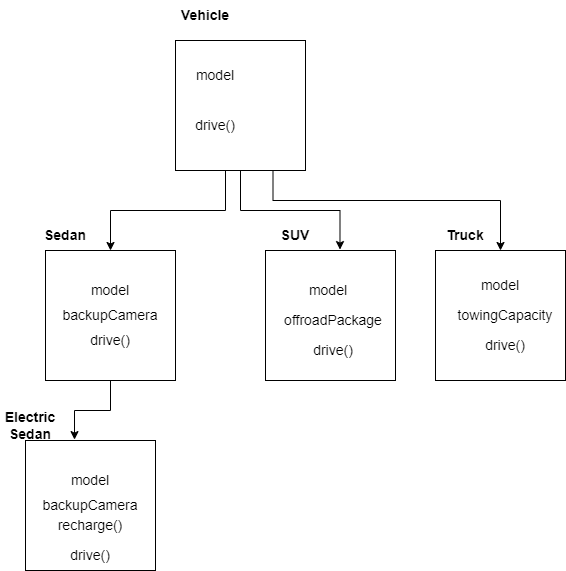

The diagram above was exported from draw.io. Its source (the exported page's mxGraphModel, read from the mxfile embedded in the PNG):
<mxGraphModel dx="1487" dy="677" grid="1" gridSize="10" guides="1" tooltips="1" connect="1" arrows="1" fold="1" page="1" pageScale="1" pageWidth="1100" pageHeight="850" math="0" shadow="0">
  <root>
    <mxCell id="0" />
    <mxCell id="1" parent="0" />
    <mxCell id="Z-_SKv6Ts0O6oxhsSZQG-6" style="edgeStyle=orthogonalEdgeStyle;rounded=0;orthogonalLoop=1;jettySize=auto;html=1;entryX=0.5;entryY=0;entryDx=0;entryDy=0;" edge="1" parent="1" source="Z-_SKv6Ts0O6oxhsSZQG-1" target="Z-_SKv6Ts0O6oxhsSZQG-4">
      <mxGeometry relative="1" as="geometry">
        <Array as="points">
          <mxPoint x="400" y="330" />
          <mxPoint x="285" y="330" />
        </Array>
      </mxGeometry>
    </mxCell>
    <mxCell id="Z-_SKv6Ts0O6oxhsSZQG-7" style="edgeStyle=orthogonalEdgeStyle;rounded=0;orthogonalLoop=1;jettySize=auto;html=1;entryX=0.573;entryY=-0.007;entryDx=0;entryDy=0;entryPerimeter=0;" edge="1" parent="1" source="Z-_SKv6Ts0O6oxhsSZQG-1" target="Z-_SKv6Ts0O6oxhsSZQG-3">
      <mxGeometry relative="1" as="geometry" />
    </mxCell>
    <mxCell id="Z-_SKv6Ts0O6oxhsSZQG-9" style="edgeStyle=orthogonalEdgeStyle;rounded=0;orthogonalLoop=1;jettySize=auto;html=1;exitX=0.75;exitY=1;exitDx=0;exitDy=0;entryX=0.5;entryY=0;entryDx=0;entryDy=0;" edge="1" parent="1" source="Z-_SKv6Ts0O6oxhsSZQG-1" target="Z-_SKv6Ts0O6oxhsSZQG-5">
      <mxGeometry relative="1" as="geometry">
        <Array as="points">
          <mxPoint x="448" y="320" />
          <mxPoint x="675" y="320" />
        </Array>
      </mxGeometry>
    </mxCell>
    <mxCell id="Z-_SKv6Ts0O6oxhsSZQG-1" value="" style="whiteSpace=wrap;html=1;aspect=fixed;" vertex="1" parent="1">
      <mxGeometry x="350" y="160" width="130" height="130" as="geometry" />
    </mxCell>
    <mxCell id="Z-_SKv6Ts0O6oxhsSZQG-2" value="&lt;font style=&quot;font-size: 14px&quot;&gt;&lt;b&gt;Vehicle&lt;/b&gt;&lt;/font&gt;" style="text;html=1;strokeColor=none;fillColor=none;align=center;verticalAlign=middle;whiteSpace=wrap;rounded=0;" vertex="1" parent="1">
      <mxGeometry x="350" y="120" width="60" height="30" as="geometry" />
    </mxCell>
    <mxCell id="Z-_SKv6Ts0O6oxhsSZQG-3" value="" style="whiteSpace=wrap;html=1;aspect=fixed;" vertex="1" parent="1">
      <mxGeometry x="440" y="370" width="130" height="130" as="geometry" />
    </mxCell>
    <mxCell id="Z-_SKv6Ts0O6oxhsSZQG-25" style="edgeStyle=orthogonalEdgeStyle;rounded=0;orthogonalLoop=1;jettySize=auto;html=1;fontSize=14;entryX=0.377;entryY=-0.007;entryDx=0;entryDy=0;entryPerimeter=0;" edge="1" parent="1" source="Z-_SKv6Ts0O6oxhsSZQG-4" target="Z-_SKv6Ts0O6oxhsSZQG-26">
      <mxGeometry relative="1" as="geometry">
        <mxPoint x="250" y="550" as="targetPoint" />
      </mxGeometry>
    </mxCell>
    <mxCell id="Z-_SKv6Ts0O6oxhsSZQG-4" value="" style="whiteSpace=wrap;html=1;aspect=fixed;" vertex="1" parent="1">
      <mxGeometry x="220" y="370" width="130" height="130" as="geometry" />
    </mxCell>
    <mxCell id="Z-_SKv6Ts0O6oxhsSZQG-5" value="" style="whiteSpace=wrap;html=1;aspect=fixed;" vertex="1" parent="1">
      <mxGeometry x="610" y="370" width="130" height="130" as="geometry" />
    </mxCell>
    <mxCell id="Z-_SKv6Ts0O6oxhsSZQG-10" value="&lt;font style=&quot;font-size: 14px&quot;&gt;&lt;b&gt;Sedan&lt;/b&gt;&lt;/font&gt;&lt;span style=&quot;color: rgba(0 , 0 , 0 , 0) ; font-family: monospace ; font-size: 0px&quot;&gt;%3CmxGraphModel%3E%3Croot%3E%3CmxCell%20id%3D%220%22%2F%3E%3CmxCell%20id%3D%221%22%20parent%3D%220%22%2F%3E%3CmxCell%20id%3D%222%22%20value%3D%22%26lt%3Bfont%20style%3D%26quot%3Bfont-size%3A%2014px%26quot%3B%26gt%3B%26lt%3Bb%26gt%3BVehicle%26lt%3B%2Fb%26gt%3B%26lt%3B%2Ffont%26gt%3B%22%20style%3D%22text%3Bhtml%3D1%3BstrokeColor%3Dnone%3BfillColor%3Dnone%3Balign%3Dcenter%3BverticalAlign%3Dmiddle%3BwhiteSpace%3Dwrap%3Brounded%3D0%3B%22%20vertex%3D%221%22%20parent%3D%221%22%3E%3CmxGeometry%20x%3D%22350%22%20y%3D%22120%22%20width%3D%2260%22%20height%3D%2230%22%20as%3D%22geometry%22%2F%3E%3C%2FmxCell%3E%3C%2Froot%3E%3C%2FmxGraphModel%3E&lt;/span&gt;" style="text;html=1;strokeColor=none;fillColor=none;align=center;verticalAlign=middle;whiteSpace=wrap;rounded=0;" vertex="1" parent="1">
      <mxGeometry x="210" y="340" width="60" height="30" as="geometry" />
    </mxCell>
    <mxCell id="Z-_SKv6Ts0O6oxhsSZQG-11" value="&lt;font style=&quot;font-size: 14px&quot;&gt;&lt;b&gt;SUV&lt;/b&gt;&lt;/font&gt;" style="text;html=1;strokeColor=none;fillColor=none;align=center;verticalAlign=middle;whiteSpace=wrap;rounded=0;" vertex="1" parent="1">
      <mxGeometry x="440" y="340" width="60" height="30" as="geometry" />
    </mxCell>
    <mxCell id="Z-_SKv6Ts0O6oxhsSZQG-13" value="&lt;font style=&quot;font-size: 14px&quot;&gt;&lt;b&gt;Truck&lt;/b&gt;&lt;/font&gt;" style="text;html=1;strokeColor=none;fillColor=none;align=center;verticalAlign=middle;whiteSpace=wrap;rounded=0;" vertex="1" parent="1">
      <mxGeometry x="610" y="340" width="60" height="30" as="geometry" />
    </mxCell>
    <mxCell id="Z-_SKv6Ts0O6oxhsSZQG-14" value="model" style="text;html=1;strokeColor=none;fillColor=none;align=center;verticalAlign=middle;whiteSpace=wrap;rounded=0;fontSize=14;" vertex="1" parent="1">
      <mxGeometry x="360" y="180" width="60" height="30" as="geometry" />
    </mxCell>
    <mxCell id="Z-_SKv6Ts0O6oxhsSZQG-15" value="drive()" style="text;html=1;strokeColor=none;fillColor=none;align=center;verticalAlign=middle;whiteSpace=wrap;rounded=0;fontSize=14;" vertex="1" parent="1">
      <mxGeometry x="360" y="230" width="60" height="30" as="geometry" />
    </mxCell>
    <mxCell id="Z-_SKv6Ts0O6oxhsSZQG-16" value="model" style="text;html=1;strokeColor=none;fillColor=none;align=center;verticalAlign=middle;whiteSpace=wrap;rounded=0;fontSize=14;" vertex="1" parent="1">
      <mxGeometry x="255" y="395" width="60" height="30" as="geometry" />
    </mxCell>
    <mxCell id="Z-_SKv6Ts0O6oxhsSZQG-17" value="drive()" style="text;html=1;strokeColor=none;fillColor=none;align=center;verticalAlign=middle;whiteSpace=wrap;rounded=0;fontSize=14;" vertex="1" parent="1">
      <mxGeometry x="255" y="445" width="60" height="30" as="geometry" />
    </mxCell>
    <mxCell id="Z-_SKv6Ts0O6oxhsSZQG-18" value="backupCamera" style="text;html=1;strokeColor=none;fillColor=none;align=center;verticalAlign=middle;whiteSpace=wrap;rounded=0;fontSize=14;" vertex="1" parent="1">
      <mxGeometry x="255" y="420" width="60" height="30" as="geometry" />
    </mxCell>
    <mxCell id="Z-_SKv6Ts0O6oxhsSZQG-19" value="model" style="text;html=1;strokeColor=none;fillColor=none;align=center;verticalAlign=middle;whiteSpace=wrap;rounded=0;fontSize=14;" vertex="1" parent="1">
      <mxGeometry x="645" y="390" width="60" height="30" as="geometry" />
    </mxCell>
    <mxCell id="Z-_SKv6Ts0O6oxhsSZQG-20" value="drive()" style="text;html=1;strokeColor=none;fillColor=none;align=center;verticalAlign=middle;whiteSpace=wrap;rounded=0;fontSize=14;" vertex="1" parent="1">
      <mxGeometry x="650" y="450" width="60" height="30" as="geometry" />
    </mxCell>
    <mxCell id="Z-_SKv6Ts0O6oxhsSZQG-21" value="towingCapacity" style="text;html=1;strokeColor=none;fillColor=none;align=center;verticalAlign=middle;whiteSpace=wrap;rounded=0;fontSize=14;" vertex="1" parent="1">
      <mxGeometry x="650" y="420" width="60" height="30" as="geometry" />
    </mxCell>
    <mxCell id="Z-_SKv6Ts0O6oxhsSZQG-22" value="model" style="text;html=1;strokeColor=none;fillColor=none;align=center;verticalAlign=middle;whiteSpace=wrap;rounded=0;fontSize=14;" vertex="1" parent="1">
      <mxGeometry x="472.5" y="395" width="60" height="30" as="geometry" />
    </mxCell>
    <mxCell id="Z-_SKv6Ts0O6oxhsSZQG-23" value="drive()" style="text;html=1;strokeColor=none;fillColor=none;align=center;verticalAlign=middle;whiteSpace=wrap;rounded=0;fontSize=14;" vertex="1" parent="1">
      <mxGeometry x="477.5" y="455" width="60" height="30" as="geometry" />
    </mxCell>
    <mxCell id="Z-_SKv6Ts0O6oxhsSZQG-24" value="offroadPackage" style="text;html=1;strokeColor=none;fillColor=none;align=center;verticalAlign=middle;whiteSpace=wrap;rounded=0;fontSize=14;" vertex="1" parent="1">
      <mxGeometry x="477.5" y="425" width="60" height="30" as="geometry" />
    </mxCell>
    <mxCell id="Z-_SKv6Ts0O6oxhsSZQG-26" value="" style="whiteSpace=wrap;html=1;aspect=fixed;" vertex="1" parent="1">
      <mxGeometry x="200" y="560" width="130" height="130" as="geometry" />
    </mxCell>
    <mxCell id="Z-_SKv6Ts0O6oxhsSZQG-27" value="model" style="text;html=1;strokeColor=none;fillColor=none;align=center;verticalAlign=middle;whiteSpace=wrap;rounded=0;fontSize=14;" vertex="1" parent="1">
      <mxGeometry x="235" y="585" width="60" height="30" as="geometry" />
    </mxCell>
    <mxCell id="Z-_SKv6Ts0O6oxhsSZQG-28" value="drive()" style="text;html=1;strokeColor=none;fillColor=none;align=center;verticalAlign=middle;whiteSpace=wrap;rounded=0;fontSize=14;" vertex="1" parent="1">
      <mxGeometry x="235" y="660" width="60" height="30" as="geometry" />
    </mxCell>
    <mxCell id="Z-_SKv6Ts0O6oxhsSZQG-29" value="backupCamera" style="text;html=1;strokeColor=none;fillColor=none;align=center;verticalAlign=middle;whiteSpace=wrap;rounded=0;fontSize=14;" vertex="1" parent="1">
      <mxGeometry x="235" y="610" width="60" height="30" as="geometry" />
    </mxCell>
    <mxCell id="Z-_SKv6Ts0O6oxhsSZQG-30" value="&lt;span style=&quot;font-size: 14px&quot;&gt;&lt;b&gt;Electric Sedan&lt;/b&gt;&lt;/span&gt;" style="text;html=1;strokeColor=none;fillColor=none;align=center;verticalAlign=middle;whiteSpace=wrap;rounded=0;" vertex="1" parent="1">
      <mxGeometry x="175" y="530" width="60" height="30" as="geometry" />
    </mxCell>
    <mxCell id="Z-_SKv6Ts0O6oxhsSZQG-31" value="recharge()" style="text;html=1;strokeColor=none;fillColor=none;align=center;verticalAlign=middle;whiteSpace=wrap;rounded=0;fontSize=14;" vertex="1" parent="1">
      <mxGeometry x="235" y="630" width="60" height="30" as="geometry" />
    </mxCell>
  </root>
</mxGraphModel>